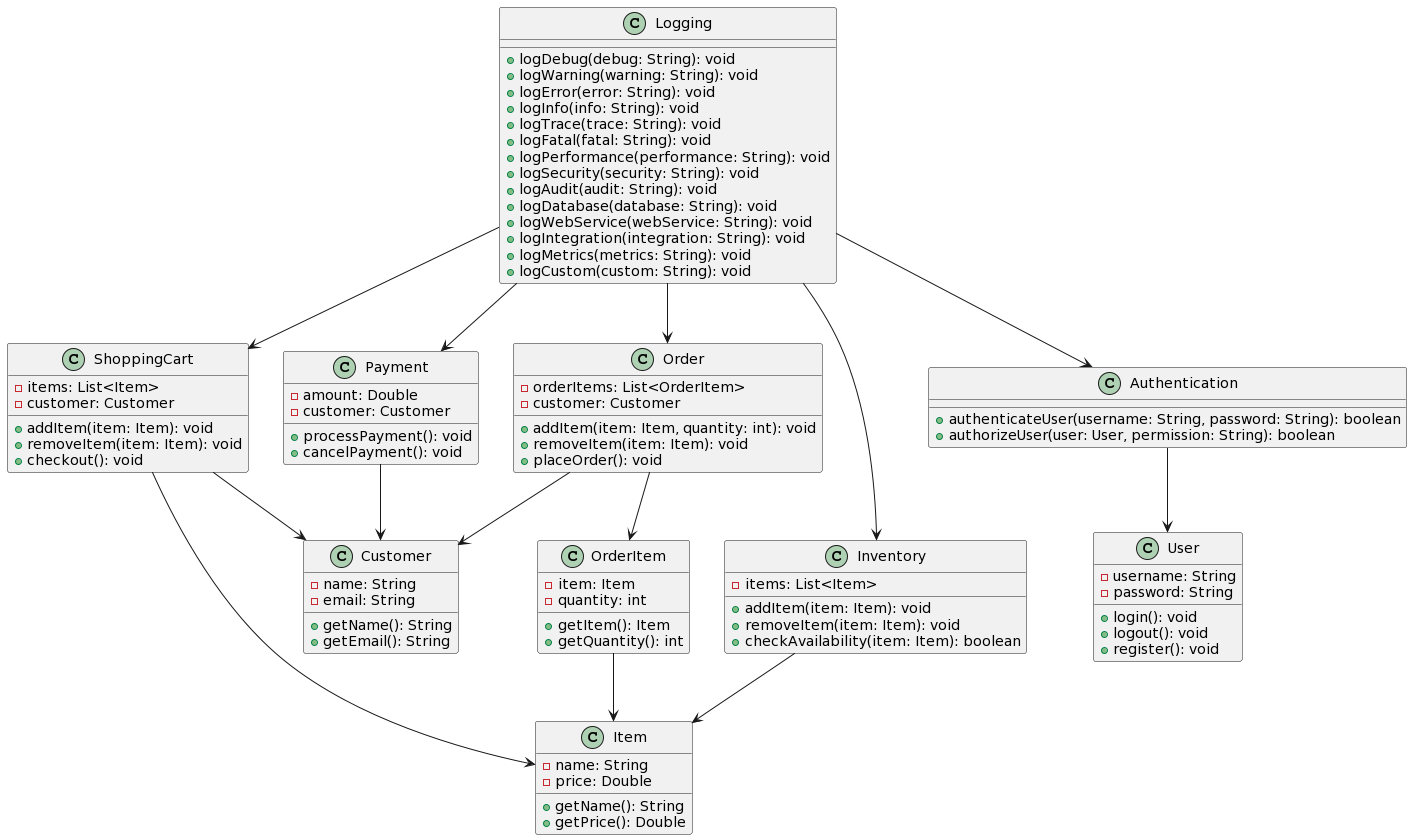

The diagram above was rendered by PlantUML. Its source (embedded in the PNG):
@startuml
class ShoppingCart {
  -items: List<Item>
  -customer: Customer
  +addItem(item: Item): void
  +removeItem(item: Item): void
  +checkout(): void
}

class Item {
  -name: String
  -price: Double
  +getName(): String
  +getPrice(): Double
}

class Customer {
  -name: String
  -email: String
  +getName(): String
  +getEmail(): String
}

class Order {
  -orderItems: List<OrderItem>
  -customer: Customer
  +addItem(item: Item, quantity: int): void
  +removeItem(item: Item): void
  +placeOrder(): void
}

class OrderItem {
  -item: Item
  -quantity: int
  +getItem(): Item
  +getQuantity(): int
}

class Payment {
  -amount: Double
  -customer: Customer
  +processPayment(): void
  +cancelPayment(): void
}

class Inventory {
  -items: List<Item>
  +addItem(item: Item): void
  +removeItem(item: Item): void
  +checkAvailability(item: Item): boolean
}

class User {
  -username: String
  -password: String
  +login(): void
  +logout(): void
  +register(): void
}

class Authentication {
  +authenticateUser(username: String, password: String): boolean
  +authorizeUser(user: User, permission: String): boolean
}

class Logging {
  +logDebug(debug: String): void
  +logWarning(warning: String): void
  +logError(error: String): void
  +logInfo(info: String): void
  +logTrace(trace: String): void
  +logFatal(fatal: String): void
  +logPerformance(performance: String): void
  +logSecurity(security: String): void
  +logAudit(audit: String): void
  +logDatabase(database: String): void
  +logWebService(webService: String): void
  +logIntegration(integration: String): void
  +logMetrics(metrics: String): void
  +logCustom(custom: String): void
}

ShoppingCart --> Item
ShoppingCart --> Customer
Order --> OrderItem
Order --> Customer
Payment --> Customer
OrderItem --> Item
Inventory --> Item
Authentication --> User
Logging --> ShoppingCart
Logging --> Order
Logging --> Payment
Logging --> Inventory
Logging --> Authentication
@enduml